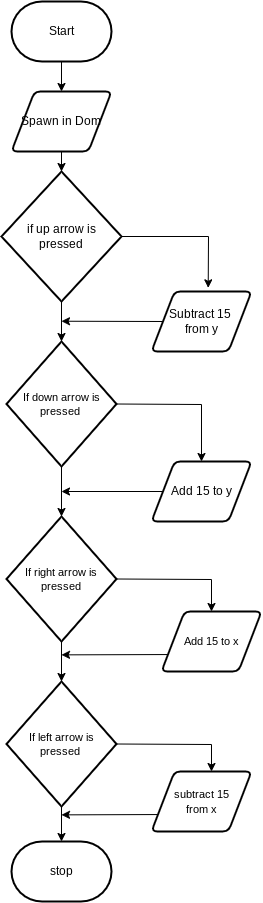

The diagram above was exported from draw.io. Its source (the exported page's mxGraphModel, read from the mxfile embedded in the PNG):
<mxGraphModel dx="488" dy="473" grid="1" gridSize="10" guides="1" tooltips="1" connect="1" arrows="1" fold="1" page="1" pageScale="1" pageWidth="827" pageHeight="1169" math="0" shadow="0">
  <root>
    <mxCell id="0" />
    <mxCell id="1" parent="0" />
    <mxCell id="4" style="edgeStyle=none;html=1;" parent="1" source="5" target="7" edge="1">
      <mxGeometry relative="1" as="geometry" />
    </mxCell>
    <mxCell id="5" value="Start" style="strokeWidth=2;html=1;shape=mxgraph.flowchart.terminator;whiteSpace=wrap;" parent="1" vertex="1">
      <mxGeometry x="330" y="190" width="100" height="60" as="geometry" />
    </mxCell>
    <mxCell id="6" style="edgeStyle=none;html=1;exitX=0.5;exitY=1;exitDx=0;exitDy=0;entryX=0.5;entryY=0;entryDx=0;entryDy=0;entryPerimeter=0;" parent="1" source="7" target="11" edge="1">
      <mxGeometry relative="1" as="geometry" />
    </mxCell>
    <mxCell id="7" value="Spawn in Dom" style="shape=parallelogram;html=1;strokeWidth=2;perimeter=parallelogramPerimeter;whiteSpace=wrap;rounded=1;arcSize=12;size=0.23;" parent="1" vertex="1">
      <mxGeometry x="330" y="280" width="100" height="60" as="geometry" />
    </mxCell>
    <mxCell id="8" style="edgeStyle=none;html=1;entryX=0.5;entryY=0;entryDx=0;entryDy=0;entryPerimeter=0;" parent="1" target="11" edge="1">
      <mxGeometry relative="1" as="geometry">
        <mxPoint x="380" y="410" as="sourcePoint" />
      </mxGeometry>
    </mxCell>
    <mxCell id="35" style="edgeStyle=orthogonalEdgeStyle;html=1;exitX=0.5;exitY=1;exitDx=0;exitDy=0;exitPerimeter=0;entryX=0.5;entryY=0;entryDx=0;entryDy=0;entryPerimeter=0;rounded=0;" parent="1" source="11" edge="1" target="29">
      <mxGeometry relative="1" as="geometry">
        <mxPoint x="380" y="520" as="targetPoint" />
      </mxGeometry>
    </mxCell>
    <mxCell id="60" style="edgeStyle=none;rounded=0;html=1;exitX=1;exitY=0.5;exitDx=0;exitDy=0;exitPerimeter=0;entryX=0.567;entryY=-0.061;entryDx=0;entryDy=0;entryPerimeter=0;" edge="1" parent="1" source="11" target="45">
      <mxGeometry relative="1" as="geometry">
        <mxPoint x="520.0000000000001" y="425.18181818181813" as="targetPoint" />
        <Array as="points">
          <mxPoint x="527" y="425" />
        </Array>
      </mxGeometry>
    </mxCell>
    <mxCell id="11" value="if up arrow is &lt;br&gt;pressed&lt;br&gt;" style="strokeWidth=2;html=1;shape=mxgraph.flowchart.decision;whiteSpace=wrap;" parent="1" vertex="1">
      <mxGeometry x="320" y="360" width="120" height="130" as="geometry" />
    </mxCell>
    <mxCell id="18" value="stop" style="strokeWidth=2;html=1;shape=mxgraph.flowchart.terminator;whiteSpace=wrap;" parent="1" vertex="1">
      <mxGeometry x="330" y="1030" width="100" height="60" as="geometry" />
    </mxCell>
    <mxCell id="38" value="" style="edgeStyle=orthogonalEdgeStyle;shape=connector;rounded=0;html=1;labelBackgroundColor=default;strokeColor=default;fontFamily=Helvetica;fontSize=11;fontColor=default;endArrow=classic;" parent="1" source="29" target="37" edge="1">
      <mxGeometry relative="1" as="geometry" />
    </mxCell>
    <mxCell id="42" style="edgeStyle=none;html=1;exitX=1;exitY=0.5;exitDx=0;exitDy=0;exitPerimeter=0;entryX=0.5;entryY=0;entryDx=0;entryDy=0;rounded=0;" edge="1" parent="1" source="29" target="43">
      <mxGeometry relative="1" as="geometry">
        <mxPoint x="520" y="630" as="targetPoint" />
        <Array as="points">
          <mxPoint x="520" y="593" />
        </Array>
      </mxGeometry>
    </mxCell>
    <mxCell id="29" value="If down arrow is pressed&amp;nbsp;" style="strokeWidth=2;html=1;shape=mxgraph.flowchart.decision;whiteSpace=wrap;fontFamily=Helvetica;fontSize=11;fontColor=default;" parent="1" vertex="1">
      <mxGeometry x="325" y="530" width="110" height="125" as="geometry" />
    </mxCell>
    <mxCell id="40" style="edgeStyle=none;html=1;exitX=0.5;exitY=1;exitDx=0;exitDy=0;exitPerimeter=0;entryX=0.5;entryY=0;entryDx=0;entryDy=0;entryPerimeter=0;" edge="1" parent="1" source="37" target="39">
      <mxGeometry relative="1" as="geometry" />
    </mxCell>
    <mxCell id="47" style="edgeStyle=none;html=1;exitX=1;exitY=0.5;exitDx=0;exitDy=0;exitPerimeter=0;entryX=0.5;entryY=0;entryDx=0;entryDy=0;rounded=0;" edge="1" parent="1" source="37" target="46">
      <mxGeometry relative="1" as="geometry">
        <mxPoint x="520.0000000000001" y="770" as="targetPoint" />
        <Array as="points">
          <mxPoint x="530" y="768" />
        </Array>
      </mxGeometry>
    </mxCell>
    <mxCell id="37" value="If right arrow is pressed &lt;br&gt;" style="strokeWidth=2;html=1;shape=mxgraph.flowchart.decision;whiteSpace=wrap;fontFamily=Helvetica;fontSize=11;fontColor=default;" parent="1" vertex="1">
      <mxGeometry x="325" y="705" width="110" height="125" as="geometry" />
    </mxCell>
    <mxCell id="41" style="edgeStyle=none;html=1;exitX=0.5;exitY=1;exitDx=0;exitDy=0;exitPerimeter=0;entryX=0.5;entryY=0;entryDx=0;entryDy=0;entryPerimeter=0;" edge="1" parent="1" source="39" target="18">
      <mxGeometry relative="1" as="geometry" />
    </mxCell>
    <mxCell id="49" style="edgeStyle=none;html=1;exitX=1;exitY=0.5;exitDx=0;exitDy=0;exitPerimeter=0;rounded=0;" edge="1" parent="1" source="39">
      <mxGeometry relative="1" as="geometry">
        <mxPoint x="530" y="960" as="targetPoint" />
        <Array as="points">
          <mxPoint x="530" y="933" />
        </Array>
      </mxGeometry>
    </mxCell>
    <mxCell id="39" value="If left arrow is &lt;br&gt;pressed&amp;nbsp;" style="strokeWidth=2;html=1;shape=mxgraph.flowchart.decision;whiteSpace=wrap;fontFamily=Helvetica;fontSize=11;fontColor=default;" parent="1" vertex="1">
      <mxGeometry x="325" y="870" width="110" height="125" as="geometry" />
    </mxCell>
    <mxCell id="53" style="edgeStyle=none;html=1;exitX=0;exitY=0.5;exitDx=0;exitDy=0;" edge="1" parent="1" source="43">
      <mxGeometry relative="1" as="geometry">
        <mxPoint x="380" y="680" as="targetPoint" />
      </mxGeometry>
    </mxCell>
    <mxCell id="43" value="Add 15 to y" style="shape=parallelogram;html=1;strokeWidth=2;perimeter=parallelogramPerimeter;whiteSpace=wrap;rounded=1;arcSize=12;size=0.23;" vertex="1" parent="1">
      <mxGeometry x="470" y="650" width="100" height="60" as="geometry" />
    </mxCell>
    <mxCell id="59" style="edgeStyle=none;rounded=0;html=1;exitX=0;exitY=0.5;exitDx=0;exitDy=0;" edge="1" parent="1" source="45">
      <mxGeometry relative="1" as="geometry">
        <mxPoint x="380" y="509.72727272727263" as="targetPoint" />
      </mxGeometry>
    </mxCell>
    <mxCell id="45" value="Subtract 15&amp;nbsp;&lt;br&gt;from y" style="shape=parallelogram;html=1;strokeWidth=2;perimeter=parallelogramPerimeter;whiteSpace=wrap;rounded=1;arcSize=12;size=0.23;" vertex="1" parent="1">
      <mxGeometry x="470" y="480" width="100" height="60" as="geometry" />
    </mxCell>
    <mxCell id="56" style="edgeStyle=none;rounded=0;html=1;exitX=0;exitY=0.75;exitDx=0;exitDy=0;" edge="1" parent="1" source="46">
      <mxGeometry relative="1" as="geometry">
        <mxPoint x="380" y="843.3636363636363" as="targetPoint" />
      </mxGeometry>
    </mxCell>
    <mxCell id="46" value="&lt;span style=&quot;font-size: 11px;&quot;&gt;Add 15 to x&lt;/span&gt;" style="shape=parallelogram;html=1;strokeWidth=2;perimeter=parallelogramPerimeter;whiteSpace=wrap;rounded=1;arcSize=12;size=0.23;" vertex="1" parent="1">
      <mxGeometry x="480" y="800" width="100" height="60" as="geometry" />
    </mxCell>
    <mxCell id="55" style="edgeStyle=none;rounded=0;html=1;exitX=0;exitY=0.75;exitDx=0;exitDy=0;" edge="1" parent="1" source="48">
      <mxGeometry relative="1" as="geometry">
        <mxPoint x="380" y="1003.3636363636363" as="targetPoint" />
      </mxGeometry>
    </mxCell>
    <mxCell id="48" value="&lt;span style=&quot;font-size: 11px;&quot;&gt;subtract 15&lt;/span&gt;&lt;br style=&quot;font-size: 11px;&quot;&gt;&lt;span style=&quot;font-size: 11px;&quot;&gt;from x&lt;br&gt;&lt;/span&gt;" style="shape=parallelogram;html=1;strokeWidth=2;perimeter=parallelogramPerimeter;whiteSpace=wrap;rounded=1;arcSize=12;size=0.23;" vertex="1" parent="1">
      <mxGeometry x="470" y="960" width="100" height="60" as="geometry" />
    </mxCell>
  </root>
</mxGraphModel>